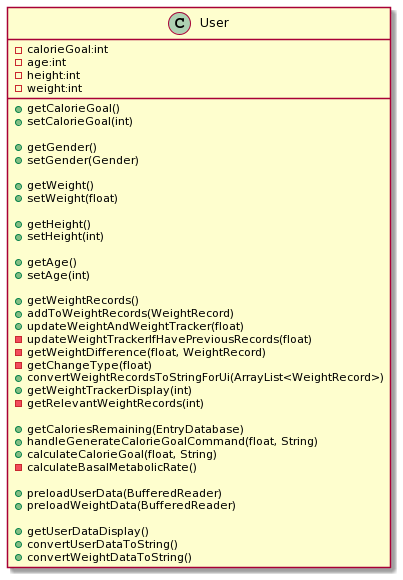

The diagram above was rendered by PlantUML. Its source (embedded in the PNG):
@startuml
class User {
-calorieGoal:int
-age:int
-height:int
-weight:int

+getCalorieGoal()
+setCalorieGoal(int)

+getGender()
+setGender(Gender)

+getWeight()
+setWeight(float)

+getHeight()
+setHeight(int)

+getAge()
+setAge(int)

+getWeightRecords()
+addToWeightRecords(WeightRecord)
+updateWeightAndWeightTracker(float)
-updateWeightTrackerIfHavePreviousRecords(float)
-getWeightDifference(float, WeightRecord)
-getChangeType(float)
+convertWeightRecordsToStringForUi(ArrayList<WeightRecord>)
+getWeightTrackerDisplay(int)
-getRelevantWeightRecords(int)

+getCaloriesRemaining(EntryDatabase)
+handleGenerateCalorieGoalCommand(float, String)
+calculateCalorieGoal(float, String)
-calculateBasalMetabolicRate()

+preloadUserData(BufferedReader)
+preloadWeightData(BufferedReader)

+getUserDataDisplay()
+convertUserDataToString()
+convertWeightDataToString()
}
@enduml